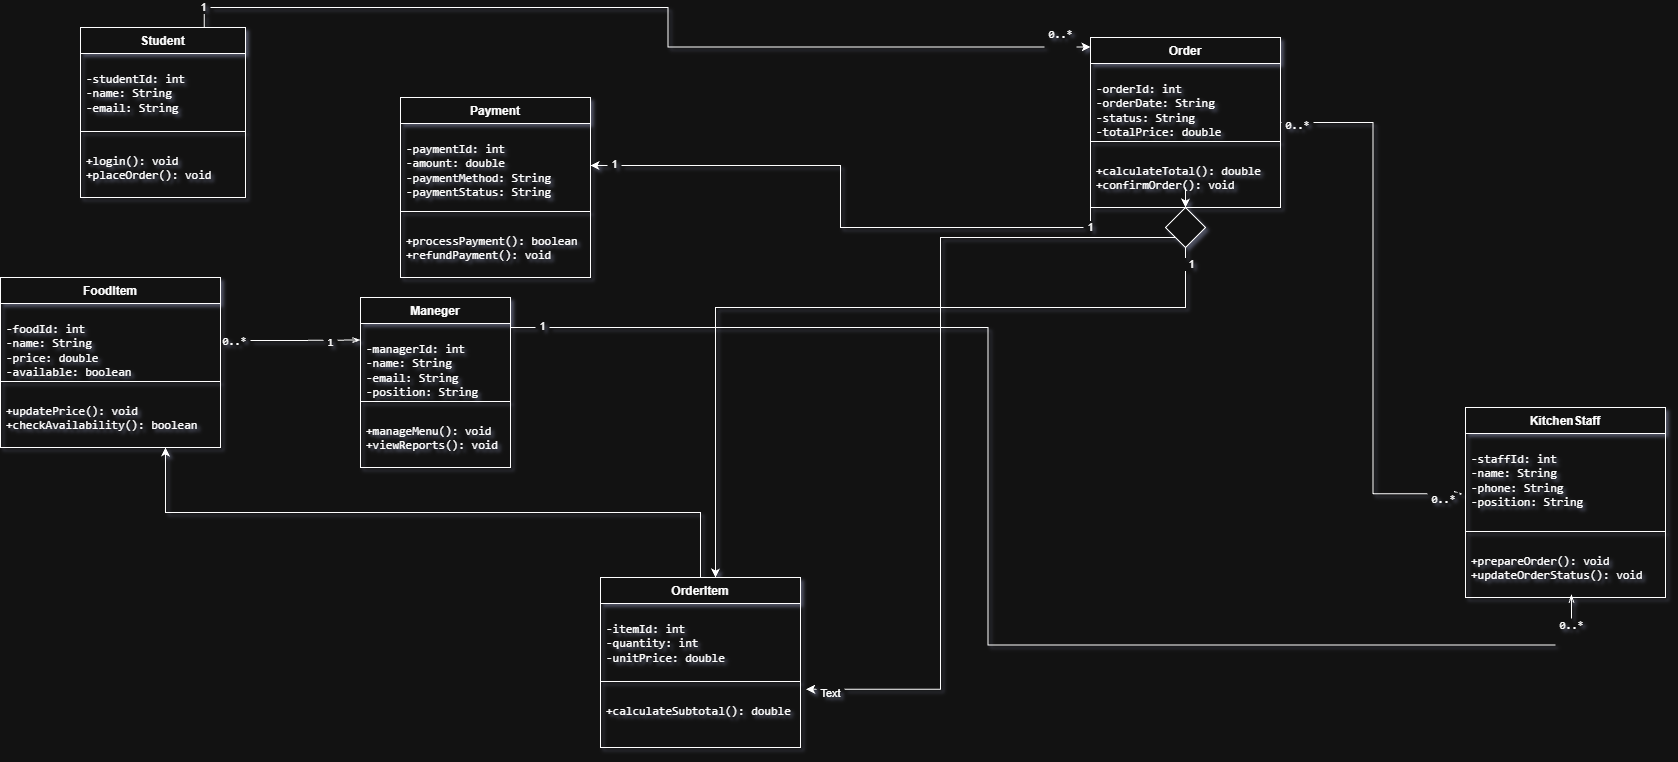

The diagram above was exported from draw.io. Its source (the exported page's mxGraphModel, read from the mxfile embedded in the PNG):
<mxGraphModel dx="2567" dy="1978" grid="1" gridSize="10" guides="1" tooltips="1" connect="1" arrows="1" fold="1" page="1" pageScale="1" pageWidth="850" pageHeight="1100" math="0" shadow="1">
  <root>
    <mxCell id="0" />
    <mxCell id="1" parent="0" />
    <mxCell id="44RkutDAG0HsIJUIEgSp-33" edge="1" parent="1" source="44RkutDAG0HsIJUIEgSp-1" style="edgeStyle=orthogonalEdgeStyle;rounded=0;orthogonalLoop=1;jettySize=auto;html=1;exitX=0.75;exitY=0;exitDx=0;exitDy=0;defaultLabelBackgroundColor=page;labelPadding=0 4;entryX=0;entryY=0.056;entryDx=0;entryDy=0;entryPerimeter=0;" target="44RkutDAG0HsIJUIEgSp-9">
      <mxGeometry relative="1" x="0.0536" as="geometry">
        <mxPoint x="540" y="20" as="targetPoint" />
      </mxGeometry>
    </mxCell>
    <mxCell id="44RkutDAG0HsIJUIEgSp-42" connectable="0" parent="44RkutDAG0HsIJUIEgSp-33" style="edgeLabel;html=1;align=center;verticalAlign=middle;resizable=0;points=[];inheritText=1;defaultLabelBackgroundColor=page;labelPadding=0 4;" value="1" vertex="1">
      <mxGeometry relative="1" x="-0.9577" y="1" as="geometry">
        <mxPoint x="-1" as="offset" />
      </mxGeometry>
    </mxCell>
    <mxCell id="44RkutDAG0HsIJUIEgSp-45" connectable="0" parent="44RkutDAG0HsIJUIEgSp-33" style="edgeLabel;html=1;align=center;verticalAlign=middle;resizable=0;points=[];inheritText=1;defaultLabelBackgroundColor=page;labelPadding=0 4;" value="&lt;code&gt;0..*&lt;/code&gt;&lt;div&gt;&lt;code&gt;&lt;br&gt;&lt;/code&gt;&lt;/div&gt;" vertex="1">
      <mxGeometry relative="1" x="0.9351" y="6" as="geometry">
        <mxPoint as="offset" />
      </mxGeometry>
    </mxCell>
    <mxCell id="44RkutDAG0HsIJUIEgSp-1" parent="1" style="swimlane;fontStyle=1;align=center;verticalAlign=top;childLayout=stackLayout;horizontal=1;startSize=26;horizontalStack=0;resizeParent=1;resizeParentMax=0;resizeLast=0;collapsible=1;marginBottom=0;whiteSpace=wrap;html=1;" value="Student" vertex="1">
      <mxGeometry height="170" width="165" x="-210" y="-50" as="geometry" />
    </mxCell>
    <mxCell id="44RkutDAG0HsIJUIEgSp-2" parent="44RkutDAG0HsIJUIEgSp-1" style="text;strokeColor=none;fillColor=none;align=left;verticalAlign=top;spacingLeft=4;spacingRight=4;overflow=hidden;rotatable=0;points=[[0,0.5],[1,0.5]];portConstraint=eastwest;whiteSpace=wrap;html=1;" value="&lt;pre dir=&quot;ltr&quot;&gt;&lt;code&gt;-studentId: int&lt;br/&gt;-name: String&lt;br/&gt;-email: String&lt;br/&gt;&lt;/code&gt;&lt;/pre&gt;" vertex="1">
      <mxGeometry height="74" width="165" y="26" as="geometry" />
    </mxCell>
    <mxCell id="44RkutDAG0HsIJUIEgSp-3" parent="44RkutDAG0HsIJUIEgSp-1" style="line;strokeWidth=1;fillColor=none;align=left;verticalAlign=middle;spacingTop=-1;spacingLeft=3;spacingRight=3;rotatable=0;labelPosition=right;points=[];portConstraint=eastwest;strokeColor=inherit;labelPerimeter=1;" value="" vertex="1">
      <mxGeometry height="8" width="165" y="100" as="geometry" />
    </mxCell>
    <mxCell id="44RkutDAG0HsIJUIEgSp-4" parent="44RkutDAG0HsIJUIEgSp-1" style="text;strokeColor=none;fillColor=none;align=left;verticalAlign=top;spacingLeft=4;spacingRight=4;overflow=hidden;rotatable=0;points=[[0,0.5],[1,0.5]];portConstraint=eastwest;whiteSpace=wrap;html=1;" value="&lt;div&gt;&lt;pre dir=&quot;ltr&quot;&gt;&lt;code&gt;+login(): void&lt;br/&gt;+placeOrder(): void&lt;/code&gt;&lt;/pre&gt;&lt;/div&gt;&lt;h3&gt;&lt;/h3&gt;" vertex="1">
      <mxGeometry height="62" width="165" y="108" as="geometry" />
    </mxCell>
    <mxCell id="44RkutDAG0HsIJUIEgSp-5" parent="1" style="swimlane;fontStyle=1;align=center;verticalAlign=top;childLayout=stackLayout;horizontal=1;startSize=26;horizontalStack=0;resizeParent=1;resizeParentMax=0;resizeLast=0;collapsible=1;marginBottom=0;whiteSpace=wrap;html=1;" value="FoodItem" vertex="1">
      <mxGeometry height="170" width="220" x="-290" y="200" as="geometry" />
    </mxCell>
    <mxCell id="44RkutDAG0HsIJUIEgSp-6" parent="44RkutDAG0HsIJUIEgSp-5" style="text;strokeColor=none;fillColor=none;align=left;verticalAlign=top;spacingLeft=4;spacingRight=4;overflow=hidden;rotatable=0;points=[[0,0.5],[1,0.5]];portConstraint=eastwest;whiteSpace=wrap;html=1;" value="&lt;pre dir=&quot;ltr&quot;&gt;&lt;code&gt;-foodId: int&lt;br/&gt;-name: String&lt;br/&gt;-price: double&lt;br/&gt;-available: boolean&lt;br/&gt;&lt;/code&gt;&lt;/pre&gt;" vertex="1">
      <mxGeometry height="74" width="220" y="26" as="geometry" />
    </mxCell>
    <mxCell id="44RkutDAG0HsIJUIEgSp-7" parent="44RkutDAG0HsIJUIEgSp-5" style="line;strokeWidth=1;fillColor=none;align=left;verticalAlign=middle;spacingTop=-1;spacingLeft=3;spacingRight=3;rotatable=0;labelPosition=right;points=[];portConstraint=eastwest;strokeColor=inherit;labelPerimeter=1;" value="" vertex="1">
      <mxGeometry height="8" width="220" y="100" as="geometry" />
    </mxCell>
    <mxCell id="44RkutDAG0HsIJUIEgSp-8" parent="44RkutDAG0HsIJUIEgSp-5" style="text;strokeColor=none;fillColor=none;align=left;verticalAlign=top;spacingLeft=4;spacingRight=4;overflow=hidden;rotatable=0;points=[[0,0.5],[1,0.5]];portConstraint=eastwest;whiteSpace=wrap;html=1;" value="&lt;div&gt;&lt;pre dir=&quot;ltr&quot;&gt;&lt;div&gt;&lt;pre dir=&quot;ltr&quot;&gt;&lt;code&gt;+updatePrice(): void&lt;br/&gt;+checkAvailability(): boolean&lt;/code&gt;&lt;/pre&gt;&lt;/div&gt;&lt;h3&gt;&lt;/h3&gt;&lt;/pre&gt;&lt;/div&gt;&lt;h3&gt;&lt;/h3&gt;" vertex="1">
      <mxGeometry height="62" width="220" y="108" as="geometry" />
    </mxCell>
    <mxCell id="44RkutDAG0HsIJUIEgSp-9" parent="1" style="swimlane;fontStyle=1;align=center;verticalAlign=top;childLayout=stackLayout;horizontal=1;startSize=26;horizontalStack=0;resizeParent=1;resizeParentMax=0;resizeLast=0;collapsible=1;marginBottom=0;whiteSpace=wrap;html=1;" value="Order" vertex="1">
      <mxGeometry height="170" width="190" x="800" y="-40" as="geometry" />
    </mxCell>
    <mxCell id="44RkutDAG0HsIJUIEgSp-10" parent="44RkutDAG0HsIJUIEgSp-9" style="text;strokeColor=none;fillColor=none;align=left;verticalAlign=top;spacingLeft=4;spacingRight=4;overflow=hidden;rotatable=0;points=[[0,0.5],[1,0.5]];portConstraint=eastwest;whiteSpace=wrap;html=1;" value="&lt;pre dir=&quot;ltr&quot;&gt;&lt;code&gt;-orderId: int&lt;br/&gt;-orderDate: String&lt;br/&gt;-status: String&lt;br/&gt;-totalPrice: double&lt;br/&gt;&lt;/code&gt;&lt;/pre&gt;" vertex="1">
      <mxGeometry height="74" width="190" y="26" as="geometry" />
    </mxCell>
    <mxCell id="44RkutDAG0HsIJUIEgSp-11" parent="44RkutDAG0HsIJUIEgSp-9" style="line;strokeWidth=1;fillColor=none;align=left;verticalAlign=middle;spacingTop=-1;spacingLeft=3;spacingRight=3;rotatable=0;labelPosition=right;points=[];portConstraint=eastwest;strokeColor=inherit;labelPerimeter=1;" value="" vertex="1">
      <mxGeometry height="8" width="190" y="100" as="geometry" />
    </mxCell>
    <mxCell id="44RkutDAG0HsIJUIEgSp-12" parent="44RkutDAG0HsIJUIEgSp-9" style="text;strokeColor=none;fillColor=none;align=left;verticalAlign=top;spacingLeft=4;spacingRight=4;overflow=hidden;rotatable=0;points=[[0,0.5],[1,0.5]];portConstraint=eastwest;whiteSpace=wrap;html=1;" value="&lt;div&gt;&lt;pre dir=&quot;ltr&quot;&gt;&lt;div&gt;&lt;pre dir=&quot;ltr&quot;&gt;&lt;code&gt;+calculateTotal(): double&lt;br/&gt;+confirmOrder(): void&lt;/code&gt;&lt;/pre&gt;&lt;/div&gt;&lt;h3&gt;&lt;/h3&gt;&lt;/pre&gt;&lt;/div&gt;&lt;h3&gt;&lt;/h3&gt;" vertex="1">
      <mxGeometry height="62" width="190" y="108" as="geometry" />
    </mxCell>
    <mxCell id="44RkutDAG0HsIJUIEgSp-14" parent="1" style="swimlane;fontStyle=1;align=center;verticalAlign=top;childLayout=stackLayout;horizontal=1;startSize=26;horizontalStack=0;resizeParent=1;resizeParentMax=0;resizeLast=0;collapsible=1;marginBottom=0;whiteSpace=wrap;html=1;" value="Payment" vertex="1">
      <mxGeometry height="180" width="190" x="110" y="20" as="geometry" />
    </mxCell>
    <mxCell id="44RkutDAG0HsIJUIEgSp-15" parent="44RkutDAG0HsIJUIEgSp-14" style="text;strokeColor=none;fillColor=none;align=left;verticalAlign=top;spacingLeft=4;spacingRight=4;overflow=hidden;rotatable=0;points=[[0,0.5],[1,0.5]];portConstraint=eastwest;whiteSpace=wrap;html=1;" value="&lt;pre dir=&quot;ltr&quot;&gt;&lt;code&gt;-paymentId: int&lt;br/&gt;-amount: double&lt;br/&gt;-paymentMethod: String&lt;br/&gt;-paymentStatus: String&lt;br/&gt;&lt;/code&gt;&lt;/pre&gt;" vertex="1">
      <mxGeometry height="84" width="190" y="26" as="geometry" />
    </mxCell>
    <mxCell id="44RkutDAG0HsIJUIEgSp-16" parent="44RkutDAG0HsIJUIEgSp-14" style="line;strokeWidth=1;fillColor=none;align=left;verticalAlign=middle;spacingTop=-1;spacingLeft=3;spacingRight=3;rotatable=0;labelPosition=right;points=[];portConstraint=eastwest;strokeColor=inherit;labelPerimeter=1;" value="" vertex="1">
      <mxGeometry height="8" width="190" y="110" as="geometry" />
    </mxCell>
    <mxCell id="44RkutDAG0HsIJUIEgSp-17" parent="44RkutDAG0HsIJUIEgSp-14" style="text;strokeColor=none;fillColor=none;align=left;verticalAlign=top;spacingLeft=4;spacingRight=4;overflow=hidden;rotatable=0;points=[[0,0.5],[1,0.5]];portConstraint=eastwest;whiteSpace=wrap;html=1;" value="&lt;div&gt;&lt;pre dir=&quot;ltr&quot;&gt;&lt;div&gt;&lt;pre dir=&quot;ltr&quot;&gt;&lt;code&gt;+processPayment(): boolean&lt;br/&gt;+refundPayment(): void&lt;/code&gt;&lt;/pre&gt;&lt;/div&gt;&lt;h3&gt;&lt;/h3&gt;&lt;/pre&gt;&lt;/div&gt;&lt;h3&gt;&lt;/h3&gt;" vertex="1">
      <mxGeometry height="62" width="190" y="118" as="geometry" />
    </mxCell>
    <mxCell id="44RkutDAG0HsIJUIEgSp-41" edge="1" parent="1" source="44RkutDAG0HsIJUIEgSp-18" style="edgeStyle=orthogonalEdgeStyle;rounded=0;orthogonalLoop=1;jettySize=auto;html=1;exitX=0.5;exitY=0;exitDx=0;exitDy=0;entryX=0.75;entryY=1;entryDx=0;entryDy=0;defaultLabelBackgroundColor=page;labelPadding=0 4;" target="44RkutDAG0HsIJUIEgSp-5">
      <mxGeometry relative="1" as="geometry" />
    </mxCell>
    <mxCell id="44RkutDAG0HsIJUIEgSp-22" parent="1" style="swimlane;fontStyle=1;align=center;verticalAlign=top;childLayout=stackLayout;horizontal=1;startSize=26;horizontalStack=0;resizeParent=1;resizeParentMax=0;resizeLast=0;collapsible=1;marginBottom=0;whiteSpace=wrap;html=1;" value="KitchenStaff" vertex="1">
      <mxGeometry height="190" width="200" x="1175" y="330" as="geometry" />
    </mxCell>
    <mxCell id="44RkutDAG0HsIJUIEgSp-23" parent="44RkutDAG0HsIJUIEgSp-22" style="text;strokeColor=none;fillColor=none;align=left;verticalAlign=top;spacingLeft=4;spacingRight=4;overflow=hidden;rotatable=0;points=[[0,0.5],[1,0.5]];portConstraint=eastwest;whiteSpace=wrap;html=1;" value="&lt;pre dir=&quot;ltr&quot;&gt;&lt;code&gt;-staffId: int&lt;br/&gt;-name: String&lt;br/&gt;-phone: String&lt;br/&gt;-position: String&lt;/code&gt;&lt;/pre&gt;" vertex="1">
      <mxGeometry height="94" width="200" y="26" as="geometry" />
    </mxCell>
    <mxCell id="44RkutDAG0HsIJUIEgSp-24" parent="44RkutDAG0HsIJUIEgSp-22" style="line;strokeWidth=1;fillColor=none;align=left;verticalAlign=middle;spacingTop=-1;spacingLeft=3;spacingRight=3;rotatable=0;labelPosition=right;points=[];portConstraint=eastwest;strokeColor=inherit;labelPerimeter=1;" value="" vertex="1">
      <mxGeometry height="8" width="200" y="120" as="geometry" />
    </mxCell>
    <mxCell id="44RkutDAG0HsIJUIEgSp-25" parent="44RkutDAG0HsIJUIEgSp-22" style="text;strokeColor=none;fillColor=none;align=left;verticalAlign=top;spacingLeft=4;spacingRight=4;overflow=hidden;rotatable=0;points=[[0,0.5],[1,0.5]];portConstraint=eastwest;whiteSpace=wrap;html=1;" value="&lt;div&gt;&lt;pre dir=&quot;ltr&quot;&gt;&lt;div&gt;&lt;pre dir=&quot;ltr&quot;&gt;&lt;code&gt;+prepareOrder(): void&lt;br/&gt;+updateOrderStatus(): void&lt;/code&gt;&lt;/pre&gt;&lt;/div&gt;&lt;h3&gt;&lt;/h3&gt;&lt;/pre&gt;&lt;/div&gt;&lt;h3&gt;&lt;/h3&gt;" vertex="1">
      <mxGeometry height="62" width="200" y="128" as="geometry" />
    </mxCell>
    <mxCell id="44RkutDAG0HsIJUIEgSp-29" parent="1" style="swimlane;fontStyle=1;align=center;verticalAlign=top;childLayout=stackLayout;horizontal=1;startSize=26;horizontalStack=0;resizeParent=1;resizeParentMax=0;resizeLast=0;collapsible=1;marginBottom=0;whiteSpace=wrap;html=1;" value="Maneger" vertex="1">
      <mxGeometry height="170" width="150" x="70" y="220" as="geometry" />
    </mxCell>
    <mxCell id="44RkutDAG0HsIJUIEgSp-30" parent="44RkutDAG0HsIJUIEgSp-29" style="text;strokeColor=none;fillColor=none;align=left;verticalAlign=top;spacingLeft=4;spacingRight=4;overflow=hidden;rotatable=0;points=[[0,0.5],[1,0.5]];portConstraint=eastwest;whiteSpace=wrap;html=1;" value="&lt;pre dir=&quot;ltr&quot;&gt;&lt;code&gt;-managerId: int&lt;br/&gt;-name: String&lt;br/&gt;-email: String&lt;br/&gt;-position: String&lt;/code&gt;&lt;/pre&gt;" vertex="1">
      <mxGeometry height="74" width="150" y="26" as="geometry" />
    </mxCell>
    <mxCell id="44RkutDAG0HsIJUIEgSp-31" parent="44RkutDAG0HsIJUIEgSp-29" style="line;strokeWidth=1;fillColor=none;align=left;verticalAlign=middle;spacingTop=-1;spacingLeft=3;spacingRight=3;rotatable=0;labelPosition=right;points=[];portConstraint=eastwest;strokeColor=inherit;labelPerimeter=1;" value="" vertex="1">
      <mxGeometry height="8" width="150" y="100" as="geometry" />
    </mxCell>
    <mxCell id="44RkutDAG0HsIJUIEgSp-32" parent="44RkutDAG0HsIJUIEgSp-29" style="text;strokeColor=none;fillColor=none;align=left;verticalAlign=top;spacingLeft=4;spacingRight=4;overflow=hidden;rotatable=0;points=[[0,0.5],[1,0.5]];portConstraint=eastwest;whiteSpace=wrap;html=1;" value="&lt;div&gt;&lt;pre dir=&quot;ltr&quot;&gt;&lt;code&gt;+manageMenu(): void&lt;br/&gt;+viewReports(): void&lt;/code&gt;&lt;/pre&gt;&lt;/div&gt;&lt;h3&gt;&lt;/h3&gt;" vertex="1">
      <mxGeometry height="62" width="150" y="108" as="geometry" />
    </mxCell>
    <mxCell id="44RkutDAG0HsIJUIEgSp-34" edge="1" parent="1" source="44RkutDAG0HsIJUIEgSp-9" style="edgeStyle=orthogonalEdgeStyle;rounded=0;orthogonalLoop=1;jettySize=auto;html=1;exitX=0;exitY=1;exitDx=0;exitDy=0;defaultLabelBackgroundColor=page;labelPadding=0 4;" target="44RkutDAG0HsIJUIEgSp-15">
      <mxGeometry relative="1" as="geometry" />
    </mxCell>
    <mxCell id="44RkutDAG0HsIJUIEgSp-47" connectable="0" parent="44RkutDAG0HsIJUIEgSp-34" style="edgeLabel;html=1;align=center;verticalAlign=middle;resizable=0;points=[];inheritText=1;defaultLabelBackgroundColor=page;labelPadding=0 4;" value="1" vertex="1">
      <mxGeometry relative="1" x="-0.9345" as="geometry">
        <mxPoint as="offset" />
      </mxGeometry>
    </mxCell>
    <mxCell id="44RkutDAG0HsIJUIEgSp-48" connectable="0" parent="44RkutDAG0HsIJUIEgSp-34" style="edgeLabel;html=1;align=center;verticalAlign=middle;resizable=0;points=[];inheritText=1;defaultLabelBackgroundColor=page;labelPadding=0 4;" value="1&lt;div&gt;&lt;br&gt;&lt;/div&gt;" vertex="1">
      <mxGeometry relative="1" x="0.9221" y="5" as="geometry">
        <mxPoint as="offset" />
      </mxGeometry>
    </mxCell>
    <mxCell id="44RkutDAG0HsIJUIEgSp-57" edge="1" parent="1" source="44RkutDAG0HsIJUIEgSp-9" style="edgeStyle=orthogonalEdgeStyle;rounded=0;orthogonalLoop=1;jettySize=auto;html=1;exitX=0.5;exitY=1;exitDx=0;exitDy=0;defaultLabelBackgroundColor=page;labelPadding=0 4;" target="44RkutDAG0HsIJUIEgSp-53" value="">
      <mxGeometry relative="1" as="geometry">
        <mxPoint x="895" y="130" as="sourcePoint" />
        <mxPoint x="490" y="460" as="targetPoint" />
      </mxGeometry>
    </mxCell>
    <mxCell id="44RkutDAG0HsIJUIEgSp-53" parent="1" style="rhombus;whiteSpace=wrap;html=1;shapeInside=1;" value="" vertex="1">
      <mxGeometry height="40" width="40" x="875" y="130" as="geometry" />
    </mxCell>
    <mxCell id="44RkutDAG0HsIJUIEgSp-58" edge="1" parent="1" source="44RkutDAG0HsIJUIEgSp-53" style="edgeStyle=orthogonalEdgeStyle;rounded=0;orthogonalLoop=1;jettySize=auto;html=1;defaultLabelBackgroundColor=page;labelPadding=0 4;" target="44RkutDAG0HsIJUIEgSp-18" value="">
      <mxGeometry relative="1" as="geometry">
        <Array as="points">
          <mxPoint x="895" y="230" />
          <mxPoint x="425" y="230" />
        </Array>
        <mxPoint x="875" y="150" as="sourcePoint" />
        <mxPoint x="490" y="460" as="targetPoint" />
      </mxGeometry>
    </mxCell>
    <mxCell id="44RkutDAG0HsIJUIEgSp-62" connectable="0" parent="44RkutDAG0HsIJUIEgSp-58" style="edgeLabel;html=1;align=center;verticalAlign=middle;resizable=0;points=[];inheritText=1;defaultLabelBackgroundColor=page;labelPadding=0 4;" value="1" vertex="1">
      <mxGeometry relative="1" x="-0.9592" y="5" as="geometry">
        <mxPoint as="offset" />
      </mxGeometry>
    </mxCell>
    <mxCell id="44RkutDAG0HsIJUIEgSp-18" parent="1" style="swimlane;fontStyle=1;align=center;verticalAlign=top;childLayout=stackLayout;horizontal=1;startSize=26;horizontalStack=0;resizeParent=1;resizeParentMax=0;resizeLast=0;collapsible=1;marginBottom=0;whiteSpace=wrap;html=1;" value="OrderItem" vertex="1">
      <mxGeometry height="170" width="200" x="310" y="500" as="geometry" />
    </mxCell>
    <mxCell id="44RkutDAG0HsIJUIEgSp-19" parent="44RkutDAG0HsIJUIEgSp-18" style="text;strokeColor=none;fillColor=none;align=left;verticalAlign=top;spacingLeft=4;spacingRight=4;overflow=hidden;rotatable=0;points=[[0,0.5],[1,0.5]];portConstraint=eastwest;whiteSpace=wrap;html=1;" value="&lt;pre dir=&quot;ltr&quot;&gt;&lt;code&gt;-itemId: int&lt;br/&gt;-quantity: int&lt;br/&gt;-unitPrice: double&lt;br/&gt;&lt;/code&gt;&lt;/pre&gt;" vertex="1">
      <mxGeometry height="74" width="200" y="26" as="geometry" />
    </mxCell>
    <mxCell id="44RkutDAG0HsIJUIEgSp-20" parent="44RkutDAG0HsIJUIEgSp-18" style="line;strokeWidth=1;fillColor=none;align=left;verticalAlign=middle;spacingTop=-1;spacingLeft=3;spacingRight=3;rotatable=0;labelPosition=right;points=[];portConstraint=eastwest;strokeColor=inherit;labelPerimeter=1;" value="" vertex="1">
      <mxGeometry height="8" width="200" y="100" as="geometry" />
    </mxCell>
    <mxCell id="44RkutDAG0HsIJUIEgSp-21" parent="44RkutDAG0HsIJUIEgSp-18" style="text;strokeColor=none;fillColor=none;align=left;verticalAlign=top;spacingLeft=4;spacingRight=4;overflow=hidden;rotatable=0;points=[[0,0.5],[1,0.5]];portConstraint=eastwest;whiteSpace=wrap;html=1;" value="&lt;div&gt;&lt;pre dir=&quot;ltr&quot;&gt;&lt;div&gt;&lt;pre dir=&quot;ltr&quot;&gt;&lt;code&gt;+calculateSubtotal(): double&lt;/code&gt;&lt;/pre&gt;&lt;/div&gt;&lt;h3&gt;&lt;/h3&gt;&lt;/pre&gt;&lt;/div&gt;&lt;h3&gt;&lt;/h3&gt;" vertex="1">
      <mxGeometry height="62" width="200" y="108" as="geometry" />
    </mxCell>
    <mxCell id="44RkutDAG0HsIJUIEgSp-61" edge="1" parent="1" source="44RkutDAG0HsIJUIEgSp-53" style="edgeStyle=orthogonalEdgeStyle;rounded=0;orthogonalLoop=1;jettySize=auto;html=1;exitX=0;exitY=1;exitDx=0;exitDy=0;entryX=1.028;entryY=0.059;entryDx=0;entryDy=0;entryPerimeter=0;defaultLabelBackgroundColor=page;labelPadding=0 4;" target="44RkutDAG0HsIJUIEgSp-21">
      <mxGeometry relative="1" as="geometry">
        <Array as="points">
          <mxPoint x="650" y="160" />
          <mxPoint x="650" y="611.7" />
        </Array>
      </mxGeometry>
    </mxCell>
    <mxCell id="44RkutDAG0HsIJUIEgSp-74" connectable="0" parent="44RkutDAG0HsIJUIEgSp-61" style="edgeLabel;html=1;align=center;verticalAlign=middle;resizable=0;points=[];inheritText=1;defaultLabelBackgroundColor=page;labelPadding=0 4;" value="Text" vertex="1">
      <mxGeometry relative="1" x="0.9406" y="4" as="geometry">
        <mxPoint as="offset" />
      </mxGeometry>
    </mxCell>
    <mxCell id="44RkutDAG0HsIJUIEgSp-70" edge="1" parent="1" source="44RkutDAG0HsIJUIEgSp-9" style="edgeStyle=orthogonalEdgeStyle;rounded=0;orthogonalLoop=1;jettySize=auto;html=1;exitX=1;exitY=0.5;exitDx=0;exitDy=0;entryX=-0.017;entryY=0.642;entryDx=0;entryDy=0;entryPerimeter=0;defaultLabelBackgroundColor=page;labelPadding=0 4;endArrow=openThin;endFill=0;" target="44RkutDAG0HsIJUIEgSp-23">
      <mxGeometry relative="1" as="geometry" />
    </mxCell>
    <mxCell id="44RkutDAG0HsIJUIEgSp-75" connectable="0" parent="44RkutDAG0HsIJUIEgSp-70" style="edgeLabel;html=1;align=center;verticalAlign=middle;resizable=0;points=[];inheritText=1;defaultLabelBackgroundColor=page;labelPadding=0 4;" value="&lt;code&gt;0..*&lt;/code&gt;" vertex="1">
      <mxGeometry relative="1" x="0.9327" y="-5" as="geometry">
        <mxPoint as="offset" />
      </mxGeometry>
    </mxCell>
    <mxCell id="44RkutDAG0HsIJUIEgSp-76" connectable="0" parent="44RkutDAG0HsIJUIEgSp-70" style="edgeLabel;html=1;align=center;verticalAlign=middle;resizable=0;points=[];inheritText=1;defaultLabelBackgroundColor=page;labelPadding=0 4;" value="&lt;code&gt;0..*&lt;/code&gt;" vertex="1">
      <mxGeometry relative="1" x="-0.9409" y="-3" as="geometry">
        <mxPoint as="offset" />
      </mxGeometry>
    </mxCell>
    <mxCell id="44RkutDAG0HsIJUIEgSp-72" edge="1" parent="1" source="44RkutDAG0HsIJUIEgSp-6" style="edgeStyle=orthogonalEdgeStyle;rounded=0;orthogonalLoop=1;jettySize=auto;html=1;exitX=1;exitY=0.5;exitDx=0;exitDy=0;entryX=0;entryY=0.25;entryDx=0;entryDy=0;defaultLabelBackgroundColor=page;labelPadding=0 4;endArrow=openThin;endFill=0;" target="44RkutDAG0HsIJUIEgSp-29">
      <mxGeometry relative="1" as="geometry" />
    </mxCell>
    <mxCell id="44RkutDAG0HsIJUIEgSp-79" connectable="0" parent="44RkutDAG0HsIJUIEgSp-72" style="edgeLabel;html=1;align=center;verticalAlign=middle;resizable=0;points=[];inheritText=1;defaultLabelBackgroundColor=page;labelPadding=0 4;" value="&lt;code&gt;1&lt;/code&gt;" vertex="1">
      <mxGeometry relative="1" x="0.5682" y="-2" as="geometry">
        <mxPoint as="offset" />
      </mxGeometry>
    </mxCell>
    <mxCell id="44RkutDAG0HsIJUIEgSp-80" connectable="0" parent="44RkutDAG0HsIJUIEgSp-72" style="edgeLabel;html=1;align=center;verticalAlign=middle;resizable=0;points=[];inheritText=1;defaultLabelBackgroundColor=page;labelPadding=0 4;" value="&lt;code&gt;0..*&lt;/code&gt;" vertex="1">
      <mxGeometry relative="1" x="-0.8149" as="geometry">
        <mxPoint as="offset" />
      </mxGeometry>
    </mxCell>
    <mxCell id="44RkutDAG0HsIJUIEgSp-73" edge="1" parent="1" style="edgeStyle=orthogonalEdgeStyle;rounded=0;orthogonalLoop=1;jettySize=auto;html=1;exitX=1;exitY=0.25;exitDx=0;exitDy=0;defaultLabelBackgroundColor=page;labelPadding=0 4;endArrow=openThin;endFill=0;entryX=0.53;entryY=1.156;entryDx=0;entryDy=0;entryPerimeter=0;">
      <mxGeometry relative="1" x="-0.3911" as="geometry">
        <Array as="points">
          <mxPoint x="697.5" y="250" />
          <mxPoint x="697.5" y="567.5" />
          <mxPoint x="1281" y="567.5" />
        </Array>
        <mxPoint x="220" y="250" as="sourcePoint" />
        <mxPoint x="1280.9999999999995" y="517.172" as="targetPoint" />
      </mxGeometry>
    </mxCell>
    <mxCell id="44RkutDAG0HsIJUIEgSp-81" connectable="0" parent="44RkutDAG0HsIJUIEgSp-73" style="edgeLabel;html=1;align=center;verticalAlign=middle;resizable=0;points=[];inheritText=1;defaultLabelBackgroundColor=page;labelPadding=0 4;" value="1" vertex="1">
      <mxGeometry relative="1" x="-0.9561" y="2" as="geometry">
        <mxPoint as="offset" />
      </mxGeometry>
    </mxCell>
    <mxCell id="44RkutDAG0HsIJUIEgSp-82" connectable="0" parent="44RkutDAG0HsIJUIEgSp-73" style="edgeLabel;html=1;align=center;verticalAlign=middle;resizable=0;points=[];inheritText=1;defaultLabelBackgroundColor=page;labelPadding=0 4;" value="&lt;code&gt;0..*&lt;/code&gt;&lt;div&gt;&lt;code&gt;&lt;br&gt;&lt;/code&gt;&lt;/div&gt;" vertex="1">
      <mxGeometry relative="1" x="0.948" y="1" as="geometry">
        <mxPoint as="offset" />
      </mxGeometry>
    </mxCell>
  </root>
</mxGraphModel>